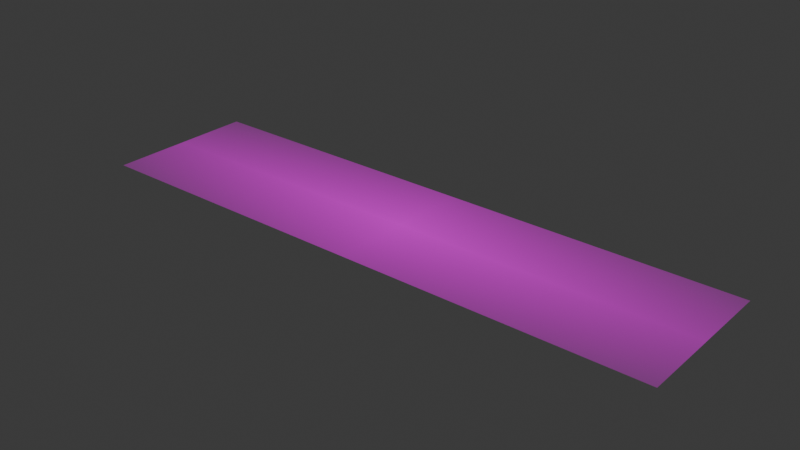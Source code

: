 # Source: Standard_Python_File.blend  (saved by Blender 4.1.23; exported with 4.5.12 LTS)
import bpy
from mathutils import Matrix  # noqa: F401  (used for matrix-valued properties, if any)

bpy.ops.wm.read_factory_settings(use_empty=True)
scene = bpy.context.scene
scene.name = 'Scene'

# ---- collections
col_collection = bpy.data.collections.new('Collection'); scene.collection.children.link(col_collection)

# ---- images (referenced by path relative to the original .blend; pixels are not part of the script)
import os
ASSET_DIR = os.environ.get("B2B_ASSET_DIR", "")  # directory of the original .blend (textures are referenced by path, not embedded)
HERE = os.path.dirname(os.path.abspath(__file__))  # packed textures are extracted next to this script under _unpacked/

def load_image(name, relpath, width, height, colorspace="sRGB"):
    """Load a texture the original file referenced (path relative to the .blend, or extracted next to this script)."""
    p = next((c for c in (os.path.join(HERE, relpath), os.path.join(ASSET_DIR, relpath)) if relpath and os.path.exists(c)), "")
    if p:
        img = bpy.data.images.load(p, check_existing=True)
        img.name = name
    else:  # same state as the original file: an image datablock whose file is absent (Cycles renders it pink)
        img = bpy.data.images.new(name, width, height)
        img.source = "FILE"
        img.filepath = "//" + (relpath or name)
    img.colorspace_settings.name = colorspace
    return img
img_python_logo_and_wordmark_svg_png = load_image('Python_logo_and_wordmark.svg.png', 'Python_logo_and_wordmark.svg.png', 1024, 1024, 'sRGB')

# ---- materials (node trees are filled in below, after node groups)
mat_blender_5_28_2024 = bpy.data.materials.new('BLENDER-5-28-2024')
mat_blender_5_28_2024.surface_render_method = 'BLENDED'
mat_blender_5_28_2024.blend_method = 'BLEND'

# ---- material node trees
mat_blender_5_28_2024.use_nodes = True; mat_blender_5_28_2024.node_tree.nodes.clear()
_N = mat_blender_5_28_2024.node_tree.nodes; _L = mat_blender_5_28_2024.node_tree.links
n0 = _N.new('ShaderNodeOutputMaterial'); n0.name = 'Material Output'; n0.location = (530, 300)
n1 = _N.new('ShaderNodeTexImage'); n1.name = 'Image Texture'; n1.location = (-689, 307)
n1.image = img_python_logo_and_wordmark_svg_png
n1.extension = 'CLIP'
n2 = _N.new('ShaderNodeBsdfPrincipled'); n2.name = 'Principled BSDF'; n2.location = (230, 300)
n3 = _N.new('ShaderNodeBrightContrast'); n3.name = 'Brightness/Contrast'; n3.location = (-37, 332)
n4 = _N.new('ShaderNodeHueSaturation'); n4.name = 'Hue/Saturation/Value'; n4.location = (-267, 397)
n4.inputs[1].default_value = 1.1
_L.new(n1.outputs[1], n2.inputs[4])
_L.new(n2.outputs[0], n0.inputs[0])
_L.new(n3.outputs[0], n2.inputs[0])
_L.new(n4.outputs[0], n3.inputs[0])
_L.new(n1.outputs[0], n4.inputs[4])
n0.is_active_output = True

# ---- world
world_world = bpy.data.worlds.new('World'); scene.world = world_world
world_world.use_nodes = True; world_world.node_tree.nodes.clear()
_N = world_world.node_tree.nodes; _L = world_world.node_tree.links
n0 = _N.new('ShaderNodeOutputWorld'); n0.name = 'World Output'; n0.location = (300, 300)
n1 = _N.new('ShaderNodeBackground'); n1.name = 'Background'; n1.location = (10, 300)
n1.inputs[0].default_value = (0.05088, 0.05088, 0.05088, 1.0)
_L.new(n1.outputs[0], n0.inputs[0])
n0.is_active_output = True
world_world.color = (0.05088, 0.05088, 0.05088)
world_world.use_sun_shadow = False
world_world.sun_shadow_jitter_overblur = 0.0

# ---- meshes
me_blender_5_28_2024 = bpy.data.meshes.new('BLENDER-5-28-2024')
me_blender_5_28_2024.from_pydata([(-0.8889, -0.5, 0.0), (0.8889, -0.5, 0.0), (-0.8889, 0.5, 0.0), (0.8889, 0.5, 0.0)], [], [(0, 1, 3, 2)])
_uv = me_blender_5_28_2024.uv_layers.new(name='UVMap')
_uv.uv.foreach_set('vector', [0.0, 0.0, 1.0, 0.0, 1.0, 1.0, 0.0, 1.0])
me_blender_5_28_2024.materials.append(mat_blender_5_28_2024)
me_blender_5_28_2024.update()

# ---- objects
ob_blender_5_28_2024 = bpy.data.objects.new('BLENDER-5-28-2024', me_blender_5_28_2024)

# ---- transforms, parenting, visibility, modifiers, constraints
ob_blender_5_28_2024.location = (-1.87, 1.321, 0.07056)
ob_blender_5_28_2024.scale = (1.26, 0.5768, 0.6496)

# ---- collection membership
col_collection.objects.link(ob_blender_5_28_2024)

# ---- scene / render settings (as saved in the file)
scene.frame_start = 1; scene.frame_end = 2000; scene.frame_set(14)
scene.render.engine = 'BLENDER_EEVEE_NEXT'
scene.render.use_simplify = True
scene.render.simplify_subdivision = 0
scene.cycles.sampling_pattern = 'TABULATED_SOBOL'
scene.eevee.ray_tracing_options.trace_max_roughness = 0.0
bpy.context.view_layer.update()

# ---- added for rendering (the .blend has no active camera and no usable light): camera, sun
cam_auto = bpy.data.cameras.new('AutoCamera')
cam_auto.lens = 50.0
cam_auto.sensor_width = 36.0
cam_auto.clip_end = 1000.0
ob_auto_camera = bpy.data.objects.new('AutoCamera', cam_auto)
scene.collection.objects.link(ob_auto_camera)
ob_auto_camera.location = (0.270028, -1.24724, 1.78288)
ob_auto_camera.rotation_euler = (1.09748, -7.21219e-08, 0.694738)
scene.camera = ob_auto_camera
light_auto_sun = bpy.data.lights.new('AutoSun', 'SUN')
light_auto_sun.energy = 3.0
light_auto_sun.angle = 0.0523599
ob_auto_sun = bpy.data.objects.new('AutoSun', light_auto_sun)
scene.collection.objects.link(ob_auto_sun)
ob_auto_sun.rotation_euler = (0.872665, 0.174533, 0.523599)
bpy.context.view_layer.update()
